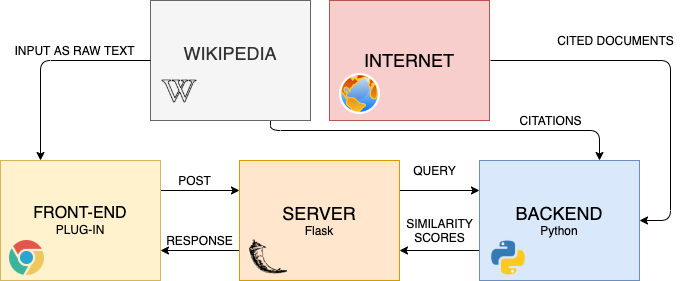

The diagram above was exported from draw.io. Its source (the exported page's mxGraphModel, read from the mxfile embedded in the PNG):
<mxGraphModel dx="946" dy="614" grid="1" gridSize="10" guides="1" tooltips="1" connect="1" arrows="1" fold="1" page="1" pageScale="1" pageWidth="1920" pageHeight="1200" math="0" shadow="0">
  <root>
    <mxCell id="oGl_LgcLVVlNHWE7qdKb-0" />
    <mxCell id="oGl_LgcLVVlNHWE7qdKb-1" parent="oGl_LgcLVVlNHWE7qdKb-0" />
    <mxCell id="j-n2b_imJZLyzR3utgX_-0" style="edgeStyle=orthogonalEdgeStyle;rounded=0;orthogonalLoop=1;jettySize=auto;html=1;exitX=1;exitY=0.25;exitDx=0;exitDy=0;entryX=0;entryY=0.25;entryDx=0;entryDy=0;strokeWidth=1;" edge="1" parent="oGl_LgcLVVlNHWE7qdKb-1" source="tqwbOrbDM6QA5oHPi8gQ-0" target="tqwbOrbDM6QA5oHPi8gQ-1">
      <mxGeometry relative="1" as="geometry" />
    </mxCell>
    <mxCell id="tqwbOrbDM6QA5oHPi8gQ-0" value="&lt;font size=&quot;3&quot;&gt;FRONT-END&lt;/font&gt;&lt;br&gt;&lt;font style=&quot;font-size: 12px&quot;&gt;PLUG-IN&lt;/font&gt;" style="rounded=0;whiteSpace=wrap;html=1;fillColor=#fff2cc;strokeColor=#d6b656;" vertex="1" parent="oGl_LgcLVVlNHWE7qdKb-1">
      <mxGeometry x="600" y="230" width="160" height="120" as="geometry" />
    </mxCell>
    <mxCell id="j-n2b_imJZLyzR3utgX_-1" style="edgeStyle=orthogonalEdgeStyle;rounded=0;orthogonalLoop=1;jettySize=auto;html=1;exitX=0;exitY=0.75;exitDx=0;exitDy=0;entryX=1;entryY=0.75;entryDx=0;entryDy=0;strokeWidth=1;" edge="1" parent="oGl_LgcLVVlNHWE7qdKb-1" source="tqwbOrbDM6QA5oHPi8gQ-1" target="tqwbOrbDM6QA5oHPi8gQ-0">
      <mxGeometry relative="1" as="geometry" />
    </mxCell>
    <mxCell id="j-n2b_imJZLyzR3utgX_-2" style="edgeStyle=orthogonalEdgeStyle;rounded=0;orthogonalLoop=1;jettySize=auto;html=1;exitX=1;exitY=0.25;exitDx=0;exitDy=0;entryX=0;entryY=0.25;entryDx=0;entryDy=0;strokeWidth=1;" edge="1" parent="oGl_LgcLVVlNHWE7qdKb-1" source="tqwbOrbDM6QA5oHPi8gQ-1" target="tqwbOrbDM6QA5oHPi8gQ-2">
      <mxGeometry relative="1" as="geometry" />
    </mxCell>
    <mxCell id="tqwbOrbDM6QA5oHPi8gQ-1" value="&lt;font&gt;&lt;span style=&quot;font-size: 18px&quot;&gt;SERVER&lt;/span&gt;&lt;br&gt;&lt;font style=&quot;font-size: 12px&quot;&gt;Flask&lt;/font&gt;&lt;br&gt;&lt;/font&gt;" style="rounded=0;whiteSpace=wrap;html=1;fillColor=#ffe6cc;strokeColor=#d79b00;" vertex="1" parent="oGl_LgcLVVlNHWE7qdKb-1">
      <mxGeometry x="839" y="230" width="160" height="120" as="geometry" />
    </mxCell>
    <mxCell id="j-n2b_imJZLyzR3utgX_-3" style="edgeStyle=orthogonalEdgeStyle;rounded=0;orthogonalLoop=1;jettySize=auto;html=1;exitX=0;exitY=0.75;exitDx=0;exitDy=0;entryX=1;entryY=0.75;entryDx=0;entryDy=0;strokeWidth=1;" edge="1" parent="oGl_LgcLVVlNHWE7qdKb-1" source="tqwbOrbDM6QA5oHPi8gQ-2" target="tqwbOrbDM6QA5oHPi8gQ-1">
      <mxGeometry relative="1" as="geometry" />
    </mxCell>
    <mxCell id="j-n2b_imJZLyzR3utgX_-42" style="edgeStyle=orthogonalEdgeStyle;rounded=1;orthogonalLoop=1;jettySize=auto;html=1;exitX=0.75;exitY=0;exitDx=0;exitDy=0;entryX=0.75;entryY=1;entryDx=0;entryDy=0;startArrow=classic;startFill=1;endArrow=none;endFill=0;strokeWidth=1;" edge="1" parent="oGl_LgcLVVlNHWE7qdKb-1" source="tqwbOrbDM6QA5oHPi8gQ-2" target="j-n2b_imJZLyzR3utgX_-17">
      <mxGeometry relative="1" as="geometry">
        <Array as="points">
          <mxPoint x="1199" y="200" />
          <mxPoint x="870" y="200" />
        </Array>
      </mxGeometry>
    </mxCell>
    <mxCell id="j-n2b_imJZLyzR3utgX_-46" style="edgeStyle=elbowEdgeStyle;rounded=1;orthogonalLoop=1;jettySize=auto;html=1;exitX=1;exitY=0.5;exitDx=0;exitDy=0;startArrow=classic;startFill=1;endArrow=none;endFill=0;strokeWidth=1;" edge="1" parent="oGl_LgcLVVlNHWE7qdKb-1" source="tqwbOrbDM6QA5oHPi8gQ-2">
      <mxGeometry relative="1" as="geometry">
        <mxPoint x="1090" y="130" as="targetPoint" />
        <Array as="points">
          <mxPoint x="1270" y="160" />
        </Array>
      </mxGeometry>
    </mxCell>
    <mxCell id="tqwbOrbDM6QA5oHPi8gQ-2" value="&lt;font&gt;&lt;span style=&quot;font-size: 18px&quot;&gt;BACKEND&lt;/span&gt;&lt;br&gt;&lt;font style=&quot;font-size: 12px&quot;&gt;Python&lt;/font&gt;&lt;br&gt;&lt;/font&gt;" style="rounded=0;whiteSpace=wrap;html=1;fillColor=#dae8fc;strokeColor=#6c8ebf;" vertex="1" parent="oGl_LgcLVVlNHWE7qdKb-1">
      <mxGeometry x="1079" y="230" width="160" height="120" as="geometry" />
    </mxCell>
    <mxCell id="j-n2b_imJZLyzR3utgX_-4" value="POST" style="text;html=1;align=center;verticalAlign=middle;resizable=0;points=[];autosize=1;" vertex="1" parent="oGl_LgcLVVlNHWE7qdKb-1">
      <mxGeometry x="769" y="240" width="50" height="20" as="geometry" />
    </mxCell>
    <mxCell id="j-n2b_imJZLyzR3utgX_-5" value="RESPONSE" style="text;html=1;align=center;verticalAlign=middle;resizable=0;points=[];autosize=1;" vertex="1" parent="oGl_LgcLVVlNHWE7qdKb-1">
      <mxGeometry x="759" y="300" width="80" height="20" as="geometry" />
    </mxCell>
    <mxCell id="j-n2b_imJZLyzR3utgX_-7" value="QUERY" style="text;html=1;align=center;verticalAlign=middle;resizable=0;points=[];autosize=1;" vertex="1" parent="oGl_LgcLVVlNHWE7qdKb-1">
      <mxGeometry x="1004" y="230" width="60" height="20" as="geometry" />
    </mxCell>
    <mxCell id="j-n2b_imJZLyzR3utgX_-8" value="SIMILARITY&lt;br&gt;SCORES" style="text;html=1;align=center;verticalAlign=middle;resizable=0;points=[];autosize=1;" vertex="1" parent="oGl_LgcLVVlNHWE7qdKb-1">
      <mxGeometry x="999" y="285" width="80" height="30" as="geometry" />
    </mxCell>
    <mxCell id="j-n2b_imJZLyzR3utgX_-9" value="" style="shape=image;html=1;verticalAlign=top;verticalLabelPosition=bottom;labelBackgroundColor=#ffffff;imageAspect=0;aspect=fixed;image=https://cdn1.iconfinder.com/data/icons/smallicons-logotypes/32/chrome-128.png" vertex="1" parent="oGl_LgcLVVlNHWE7qdKb-1">
      <mxGeometry x="609" y="310" width="35" height="35" as="geometry" />
    </mxCell>
    <mxCell id="j-n2b_imJZLyzR3utgX_-13" value="" style="shape=image;html=1;verticalAlign=top;verticalLabelPosition=bottom;labelBackgroundColor=#ffffff;imageAspect=0;aspect=fixed;image=https://cdn4.iconfinder.com/data/icons/logos-and-brands/512/267_Python_logo-128.png" vertex="1" parent="oGl_LgcLVVlNHWE7qdKb-1">
      <mxGeometry x="1089" y="308.5" width="38" height="38" as="geometry" />
    </mxCell>
    <mxCell id="j-n2b_imJZLyzR3utgX_-14" value="" style="shape=image;html=1;verticalAlign=top;verticalLabelPosition=bottom;labelBackgroundColor=#ffffff;imageAspect=0;aspect=fixed;image=https://cdn4.iconfinder.com/data/icons/logos-brands-5/24/flask-128.png" vertex="1" parent="oGl_LgcLVVlNHWE7qdKb-1">
      <mxGeometry x="849" y="307" width="38" height="38" as="geometry" />
    </mxCell>
    <mxCell id="j-n2b_imJZLyzR3utgX_-19" value="" style="group;fillColor=#dae8fc;strokeColor=#6c8ebf;" vertex="1" connectable="0" parent="oGl_LgcLVVlNHWE7qdKb-1">
      <mxGeometry x="750" y="70" width="160" height="120" as="geometry" />
    </mxCell>
    <mxCell id="j-n2b_imJZLyzR3utgX_-16" value="" style="shape=image;html=1;verticalAlign=top;verticalLabelPosition=bottom;labelBackgroundColor=#ffffff;imageAspect=0;aspect=fixed;image=https://cdn3.iconfinder.com/data/icons/logos-and-brands-3/512/377_Wikipedia_W-128.png" vertex="1" parent="j-n2b_imJZLyzR3utgX_-19">
      <mxGeometry x="10" y="82" width="38" height="38" as="geometry" />
    </mxCell>
    <mxCell id="j-n2b_imJZLyzR3utgX_-17" value="&lt;font&gt;&lt;span style=&quot;font-size: 18px&quot;&gt;WIKIPEDIA&lt;/span&gt;&lt;br&gt;&lt;br&gt;&lt;/font&gt;" style="rounded=0;whiteSpace=wrap;html=1;fillColor=#f5f5f5;strokeColor=#666666;fontColor=#333333;" vertex="1" parent="j-n2b_imJZLyzR3utgX_-19">
      <mxGeometry width="160" height="120" as="geometry" />
    </mxCell>
    <mxCell id="j-n2b_imJZLyzR3utgX_-18" value="" style="shape=image;html=1;verticalAlign=top;verticalLabelPosition=bottom;labelBackgroundColor=#ffffff;imageAspect=0;aspect=fixed;image=https://cdn3.iconfinder.com/data/icons/logos-and-brands-3/512/377_Wikipedia_W-128.png" vertex="1" parent="j-n2b_imJZLyzR3utgX_-19">
      <mxGeometry x="10" y="72" width="38" height="38" as="geometry" />
    </mxCell>
    <mxCell id="j-n2b_imJZLyzR3utgX_-20" style="edgeStyle=orthogonalEdgeStyle;rounded=1;orthogonalLoop=1;jettySize=auto;html=1;exitX=0;exitY=0.5;exitDx=0;exitDy=0;strokeWidth=1;entryX=0.25;entryY=0;entryDx=0;entryDy=0;" edge="1" parent="oGl_LgcLVVlNHWE7qdKb-1" source="j-n2b_imJZLyzR3utgX_-17" target="tqwbOrbDM6QA5oHPi8gQ-0">
      <mxGeometry relative="1" as="geometry" />
    </mxCell>
    <mxCell id="j-n2b_imJZLyzR3utgX_-23" value="INPUT AS RAW TEXT" style="text;html=1;align=center;verticalAlign=middle;resizable=0;points=[];autosize=1;rotation=0;" vertex="1" parent="oGl_LgcLVVlNHWE7qdKb-1">
      <mxGeometry x="609" y="110" width="130" height="20" as="geometry" />
    </mxCell>
    <mxCell id="j-n2b_imJZLyzR3utgX_-33" value="" style="group;fillColor=#ffe6cc;strokeColor=#d79b00;" vertex="1" connectable="0" parent="oGl_LgcLVVlNHWE7qdKb-1">
      <mxGeometry x="929" y="70" width="160" height="120" as="geometry" />
    </mxCell>
    <mxCell id="j-n2b_imJZLyzR3utgX_-34" value="" style="shape=image;html=1;verticalAlign=top;verticalLabelPosition=bottom;labelBackgroundColor=#ffffff;imageAspect=0;aspect=fixed;image=https://cdn3.iconfinder.com/data/icons/logos-and-brands-3/512/377_Wikipedia_W-128.png" vertex="1" parent="j-n2b_imJZLyzR3utgX_-33">
      <mxGeometry x="10" y="82" width="38" height="38" as="geometry" />
    </mxCell>
    <mxCell id="j-n2b_imJZLyzR3utgX_-35" value="&lt;font&gt;&lt;span style=&quot;font-size: 18px&quot;&gt;INTERNET&lt;/span&gt;&lt;br&gt;&lt;/font&gt;" style="rounded=0;whiteSpace=wrap;html=1;fillColor=#f8cecc;strokeColor=#b85450;" vertex="1" parent="j-n2b_imJZLyzR3utgX_-33">
      <mxGeometry width="160" height="120" as="geometry" />
    </mxCell>
    <mxCell id="j-n2b_imJZLyzR3utgX_-25" value="" style="aspect=fixed;perimeter=ellipsePerimeter;html=1;align=center;shadow=0;dashed=0;spacingTop=3;image;image=img/lib/active_directory/internet_globe.svg;" vertex="1" parent="j-n2b_imJZLyzR3utgX_-33">
      <mxGeometry x="10" y="73" width="41" height="41" as="geometry" />
    </mxCell>
    <mxCell id="j-n2b_imJZLyzR3utgX_-48" value="CITATIONS" style="text;html=1;align=center;verticalAlign=middle;resizable=0;points=[];autosize=1;" vertex="1" parent="oGl_LgcLVVlNHWE7qdKb-1">
      <mxGeometry x="1110" y="180" width="80" height="20" as="geometry" />
    </mxCell>
    <mxCell id="j-n2b_imJZLyzR3utgX_-49" value="CITED DOCUMENTS" style="text;html=1;align=center;verticalAlign=middle;resizable=0;points=[];autosize=1;" vertex="1" parent="oGl_LgcLVVlNHWE7qdKb-1">
      <mxGeometry x="1150" y="100" width="130" height="20" as="geometry" />
    </mxCell>
  </root>
</mxGraphModel>